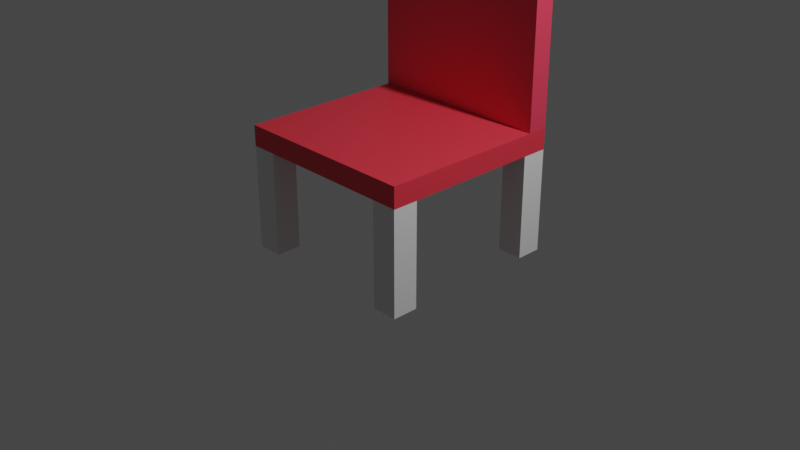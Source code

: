 # Source: chair.blend  (saved by Blender 2.80.75; exported with 4.5.12 LTS)
import bpy
from mathutils import Matrix  # noqa: F401  (used for matrix-valued properties, if any)

bpy.ops.wm.read_factory_settings(use_empty=True)
scene = bpy.context.scene
scene.name = 'Scene'

# ---- collections
col_collection = bpy.data.collections.new('Collection'); scene.collection.children.link(col_collection)

# ---- materials (node trees are filled in below, after node groups)
mat_material_001 = bpy.data.materials.new('Material.001')
mat_material_001.use_transparent_shadow = False
mat_material_002 = bpy.data.materials.new('Material.002')
mat_material_002.use_transparent_shadow = False

# ---- material node trees
mat_material_001.use_nodes = True; mat_material_001.node_tree.nodes.clear()
_N = mat_material_001.node_tree.nodes; _L = mat_material_001.node_tree.links
n0 = _N.new('ShaderNodeOutputMaterial'); n0.name = 'Material Output'; n0.location = (300, 300)
n1 = _N.new('ShaderNodeBsdfPrincipled'); n1.name = 'Principled BSDF'; n1.location = (10, 300)
n1.distribution = 'GGX'
n1.subsurface_method = 'BURLEY'
n1.inputs[0].default_value = (0.8, 0.0397, 0.06386, 1.0)
n1.inputs[3].default_value = 1.45
n1.inputs[27].default_value = (0.0, 0.0, 0.0, 1.0)
n1.inputs[28].default_value = 1.0
_L.new(n1.outputs[0], n0.inputs[0])
n0.is_active_output = True
mat_material_002.use_nodes = True; mat_material_002.node_tree.nodes.clear()
_N = mat_material_002.node_tree.nodes; _L = mat_material_002.node_tree.links
n0 = _N.new('ShaderNodeOutputMaterial'); n0.name = 'Material Output'; n0.location = (300, 300)
n1 = _N.new('ShaderNodeBsdfPrincipled'); n1.name = 'Principled BSDF'; n1.location = (10, 300)
n1.distribution = 'GGX'
n1.subsurface_method = 'BURLEY'
n1.inputs[0].default_value = (0.8, 0.04857, 0.09563, 1.0)
n1.inputs[3].default_value = 1.45
n1.inputs[27].default_value = (0.0, 0.0, 0.0, 1.0)
n1.inputs[28].default_value = 1.0
_L.new(n1.outputs[0], n0.inputs[0])
n0.is_active_output = True

# ---- world
world_world = bpy.data.worlds.new('World'); scene.world = world_world
world_world.use_nodes = True; world_world.node_tree.nodes.clear()
_N = world_world.node_tree.nodes; _L = world_world.node_tree.links
n0 = _N.new('ShaderNodeOutputWorld'); n0.name = 'World Output'; n0.location = (300, 300)
n1 = _N.new('ShaderNodeBackground'); n1.name = 'Background'; n1.location = (10, 300)
n1.inputs[0].default_value = (0.05088, 0.05088, 0.05088, 1.0)
_L.new(n1.outputs[0], n0.inputs[0])
n0.is_active_output = True
world_world.color = (0.05088, 0.05088, 0.05088)
world_world.use_sun_shadow = False
world_world.sun_shadow_jitter_overblur = 0.0

# ---- cameras
cam_camera = bpy.data.cameras.new('Camera')
cam_camera.clip_end = 100.0
cam_camera.ortho_scale = 7.314

# ---- lights
light_light = bpy.data.lights.new('Light', 'POINT')
light_light.transmission_factor = 0.0
light_light.energy = 1000.0
light_light.shadow_soft_size = 0.1
light_light.shadow_maximum_resolution = 0.006
light_light.use_absolute_resolution = True

# ---- meshes
me_cube = bpy.data.meshes.new('Cube')
me_cube.from_pydata([(1.0, 1.0, 1.0), (1.0, 1.0, 0.7796), (1.0, -1.0, 1.0), (1.0, -1.0, 0.7796), (-1.0, 1.0, 1.0), (-1.0, 1.0, 0.7796), (-1.0, -1.0, 1.0), (-1.0, -1.0, 0.7796)], [], [(0, 4, 6, 2), (3, 2, 6, 7), (7, 6, 4, 5), (5, 1, 3, 7), (1, 0, 2, 3), (5, 4, 0, 1)])
_uv = me_cube.uv_layers.new(name='UVMap')
_uv.uv.foreach_set('vector', [0.375, 0.0, 0.625, 0.0, 0.625, 0.25, 0.375, 0.25, 0.375, 0.25, 0.625, 0.25, 0.625, 0.5, 0.375, 0.5, 0.375, 0.5, 0.625, 0.5, 0.625, 0.75, 0.375, 0.75, 0.375, 0.75, 0.625, 0.75, 0.625, 1.0, 0.375, 1.0, 0.125, 0.5, 0.375, 0.5, 0.375, 0.75, 0.125, 0.75, 0.625, 0.5, 0.875, 0.5, 0.875, 0.75, 0.625, 0.75])
me_cube.materials.append(mat_material_001)
me_cube.use_remesh_preserve_volume = False
me_cube.use_remesh_preserve_attributes = False
me_cube.use_mirror_vertex_groups = False
me_cube.update()
me_cube_001 = bpy.data.meshes.new('Cube.001')
me_cube_001.from_pydata([(1.0, 1.0, 1.0), (1.0, 1.0, 0.7796), (1.0, -1.269, 1.0), (1.0, -1.269, 0.7796), (-1.0, 1.0, 1.0), (-1.0, 1.0, 0.7796), (-1.0, -1.269, 1.0), (-1.0, -1.269, 0.7796)], [], [(0, 4, 6, 2), (3, 2, 6, 7), (7, 6, 4, 5), (5, 1, 3, 7), (1, 0, 2, 3), (5, 4, 0, 1)])
_uv = me_cube_001.uv_layers.new(name='UVMap')
_uv.uv.foreach_set('vector', [0.375, 0.0, 0.625, 0.0, 0.625, 0.25, 0.375, 0.25, 0.375, 0.25, 0.625, 0.25, 0.625, 0.5, 0.375, 0.5, 0.375, 0.5, 0.625, 0.5, 0.625, 0.75, 0.375, 0.75, 0.375, 0.75, 0.625, 0.75, 0.625, 1.0, 0.375, 1.0, 0.125, 0.5, 0.375, 0.5, 0.375, 0.75, 0.125, 0.75, 0.625, 0.5, 0.875, 0.5, 0.875, 0.75, 0.625, 0.75])
me_cube_001.materials.append(mat_material_002)
me_cube_001.use_remesh_preserve_volume = False
me_cube_001.use_remesh_preserve_attributes = False
me_cube_001.use_mirror_vertex_groups = False
me_cube_001.update()
me_cube_003 = bpy.data.meshes.new('Cube.003')
me_cube_003.from_pydata([(-1.0, -1.0, -7.101), (-1.0, -1.0, 1.0), (-1.0, 1.0, -7.101), (-1.0, 1.0, 1.0), (1.0, -1.0, -7.101), (1.0, -1.0, 1.0), (1.0, 1.0, -7.101), (1.0, 1.0, 1.0)], [], [(0, 1, 3, 2), (2, 3, 7, 6), (6, 7, 5, 4), (4, 5, 1, 0), (2, 6, 4, 0), (7, 3, 1, 5)])
_uv = me_cube_003.uv_layers.new(name='UVMap')
_uv.uv.foreach_set('vector', [0.375, 0.0, 0.625, 0.0, 0.625, 0.25, 0.375, 0.25, 0.375, 0.25, 0.625, 0.25, 0.625, 0.5, 0.375, 0.5, 0.375, 0.5, 0.625, 0.5, 0.625, 0.75, 0.375, 0.75, 0.375, 0.75, 0.625, 0.75, 0.625, 1.0, 0.375, 1.0, 0.125, 0.5, 0.375, 0.5, 0.375, 0.75, 0.125, 0.75, 0.625, 0.5, 0.875, 0.5, 0.875, 0.75, 0.625, 0.75])
me_cube_003.use_remesh_preserve_volume = False
me_cube_003.use_remesh_preserve_attributes = False
me_cube_003.use_mirror_vertex_groups = False
me_cube_003.update()
me_cube_004 = bpy.data.meshes.new('Cube.004')
me_cube_004.from_pydata([(-1.0, -1.0, -7.101), (-1.0, -1.0, 1.0), (-1.0, 1.0, -7.101), (-1.0, 1.0, 1.0), (1.0, -1.0, -7.101), (1.0, -1.0, 1.0), (1.0, 1.0, -7.101), (1.0, 1.0, 1.0)], [], [(0, 1, 3, 2), (2, 3, 7, 6), (6, 7, 5, 4), (4, 5, 1, 0), (2, 6, 4, 0), (7, 3, 1, 5)])
_uv = me_cube_004.uv_layers.new(name='UVMap')
_uv.uv.foreach_set('vector', [0.375, 0.0, 0.625, 0.0, 0.625, 0.25, 0.375, 0.25, 0.375, 0.25, 0.625, 0.25, 0.625, 0.5, 0.375, 0.5, 0.375, 0.5, 0.625, 0.5, 0.625, 0.75, 0.375, 0.75, 0.375, 0.75, 0.625, 0.75, 0.625, 1.0, 0.375, 1.0, 0.125, 0.5, 0.375, 0.5, 0.375, 0.75, 0.125, 0.75, 0.625, 0.5, 0.875, 0.5, 0.875, 0.75, 0.625, 0.75])
me_cube_004.use_remesh_preserve_volume = False
me_cube_004.use_remesh_preserve_attributes = False
me_cube_004.use_mirror_vertex_groups = False
me_cube_004.update()
me_cube_005 = bpy.data.meshes.new('Cube.005')
me_cube_005.from_pydata([(-1.0, -1.0, -7.101), (-1.0, -1.0, 1.0), (-1.0, 1.0, -7.101), (-1.0, 1.0, 1.0), (1.0, -1.0, -7.101), (1.0, -1.0, 1.0), (1.0, 1.0, -7.101), (1.0, 1.0, 1.0)], [], [(0, 1, 3, 2), (2, 3, 7, 6), (6, 7, 5, 4), (4, 5, 1, 0), (2, 6, 4, 0), (7, 3, 1, 5)])
_uv = me_cube_005.uv_layers.new(name='UVMap')
_uv.uv.foreach_set('vector', [0.375, 0.0, 0.625, 0.0, 0.625, 0.25, 0.375, 0.25, 0.375, 0.25, 0.625, 0.25, 0.625, 0.5, 0.375, 0.5, 0.375, 0.5, 0.625, 0.5, 0.625, 0.75, 0.375, 0.75, 0.375, 0.75, 0.625, 0.75, 0.625, 1.0, 0.375, 1.0, 0.125, 0.5, 0.375, 0.5, 0.375, 0.75, 0.125, 0.75, 0.625, 0.5, 0.875, 0.5, 0.875, 0.75, 0.625, 0.75])
me_cube_005.use_remesh_preserve_volume = False
me_cube_005.use_remesh_preserve_attributes = False
me_cube_005.use_mirror_vertex_groups = False
me_cube_005.update()
me_cube_006 = bpy.data.meshes.new('Cube.006')
me_cube_006.from_pydata([(-1.0, -1.0, -7.101), (-1.0, -1.0, 1.0), (-1.0, 1.0, -7.101), (-1.0, 1.0, 1.0), (1.0, -1.0, -7.101), (1.0, -1.0, 1.0), (1.0, 1.0, -7.101), (1.0, 1.0, 1.0)], [], [(0, 1, 3, 2), (2, 3, 7, 6), (6, 7, 5, 4), (4, 5, 1, 0), (2, 6, 4, 0), (7, 3, 1, 5)])
_uv = me_cube_006.uv_layers.new(name='UVMap')
_uv.uv.foreach_set('vector', [0.375, 0.0, 0.625, 0.0, 0.625, 0.25, 0.375, 0.25, 0.375, 0.25, 0.625, 0.25, 0.625, 0.5, 0.375, 0.5, 0.375, 0.5, 0.625, 0.5, 0.625, 0.75, 0.375, 0.75, 0.375, 0.75, 0.625, 0.75, 0.625, 1.0, 0.375, 1.0, 0.125, 0.5, 0.375, 0.5, 0.375, 0.75, 0.125, 0.75, 0.625, 0.5, 0.875, 0.5, 0.875, 0.75, 0.625, 0.75])
me_cube_006.use_remesh_preserve_volume = False
me_cube_006.use_remesh_preserve_attributes = False
me_cube_006.use_mirror_vertex_groups = False
me_cube_006.update()

# ---- objects
ob_cube = bpy.data.objects.new('Cube', me_cube)
ob_light = bpy.data.objects.new('Light', light_light)
ob_camera = bpy.data.objects.new('Camera', cam_camera)
ob_cube_001 = bpy.data.objects.new('Cube.001', me_cube_001)
ob_cube_002 = bpy.data.objects.new('Cube.002', me_cube_003)
ob_cube_003 = bpy.data.objects.new('Cube.003', me_cube_004)
ob_cube_004 = bpy.data.objects.new('Cube.004', me_cube_005)
ob_cube_005 = bpy.data.objects.new('Cube.005', me_cube_006)

# ---- transforms, parenting, visibility, modifiers, constraints
ob_cube.location = (0.0, 0.0, 0.0)
ob_cube.lock_rotations_4d = False
ob_cube.empty_display_type = 'ARROWS'
ob_cube.lineart.crease_threshold = 0.0
ob_light.location = (4.076, 1.005, 5.904)
ob_light.rotation_euler = (0.6503, 0.05522, 1.866)
ob_light.lock_rotations_4d = False
ob_light.empty_display_type = 'ARROWS'
ob_light.color = (0.0, 0.0, 0.0, 0.0)
ob_light.lineart.crease_threshold = 0.0
ob_camera.location = (7.359, -6.926, 4.958)
ob_camera.rotation_euler = (1.109, 0.0, 0.8149)
ob_camera.lock_rotations_4d = False
ob_camera.empty_display_type = 'ARROWS'
ob_camera.color = (0.0, 0.0, 0.0, 0.0)
ob_camera.display_type = 'WIRE'
ob_camera.lineart.crease_threshold = 0.0
ob_cube_001.location = (0.0, 0.0, 2.0)
ob_cube_001.rotation_euler = (-1.571, -0.0, 0.0)
ob_cube_001.lock_rotations_4d = False
ob_cube_001.empty_display_type = 'ARROWS'
ob_cube_001.lineart.crease_threshold = 0.0
ob_cube_002.location = (-0.8624, 0.8616, 0.6457)
ob_cube_002.scale = (0.1375, 0.1375, 0.1375)
ob_cube_002.lineart.crease_threshold = 0.0
ob_cube_003.location = (0.8603, 0.8616, 0.6457)
ob_cube_003.scale = (0.1375, 0.1375, 0.1375)
ob_cube_003.lineart.crease_threshold = 0.0
ob_cube_004.location = (-0.8624, -0.862, 0.6457)
ob_cube_004.scale = (0.1375, 0.1375, 0.1375)
ob_cube_004.lineart.crease_threshold = 0.0
ob_cube_005.location = (0.8603, -0.862, 0.6457)
ob_cube_005.scale = (0.1375, 0.1375, 0.1375)
ob_cube_005.lineart.crease_threshold = 0.0

# ---- collection membership
col_collection.objects.link(ob_cube)
col_collection.objects.link(ob_light)
col_collection.objects.link(ob_camera)
col_collection.objects.link(ob_cube_001)
col_collection.objects.link(ob_cube_002)
col_collection.objects.link(ob_cube_003)
col_collection.objects.link(ob_cube_004)
col_collection.objects.link(ob_cube_005)

# ---- scene / render settings (as saved in the file)
scene.camera = ob_camera
scene.frame_start = 1; scene.frame_end = 250; scene.frame_set(1)
scene.render.engine = 'BLENDER_EEVEE_NEXT'
scene.cycles.use_denoising = False
scene.cycles.samples = 128
scene.cycles.sampling_pattern = 'TABULATED_SOBOL'
scene.cycles.use_adaptive_sampling = False
scene.cycles.use_light_tree = False
scene.view_settings.view_transform = 'Filmic'
bpy.context.view_layer.update()
